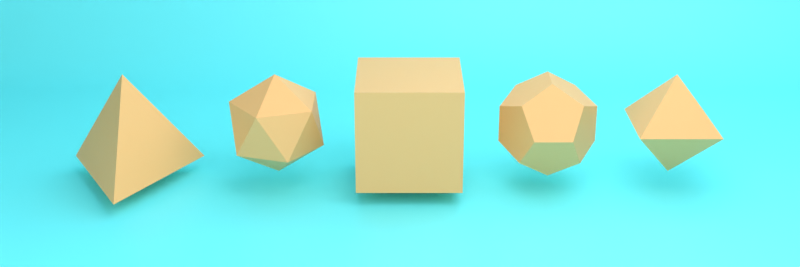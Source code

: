 # Source: AssetCreation.blend  (saved by Blender 3.0.42; exported with 4.5.12 LTS)
import bpy
from mathutils import Matrix  # noqa: F401  (used for matrix-valued properties, if any)

bpy.ops.wm.read_factory_settings(use_empty=True)
scene = bpy.context.scene
scene.name = 'Scene'

# ---- collections
col_solids = bpy.data.collections.new('Solids'); scene.collection.children.link(col_solids)
col_set = bpy.data.collections.new('Set'); scene.collection.children.link(col_set)

# ---- materials (node trees are filled in below, after node groups)
mat_material_002 = bpy.data.materials.new('Material.002')
mat_material_002.use_transparent_shadow = False
mat_material_001 = bpy.data.materials.new('Material.001')
mat_material_001.use_transparent_shadow = False

# ---- material node trees
mat_material_002.use_nodes = True; mat_material_002.node_tree.nodes.clear()
_N = mat_material_002.node_tree.nodes; _L = mat_material_002.node_tree.links
n0 = _N.new('ShaderNodeBsdfPrincipled'); n0.name = 'Principled BSDF'; n0.location = (10, 300)
n0.distribution = 'GGX'
n0.subsurface_method = 'RANDOM_WALK_SKIN'
n0.inputs[0].default_value = (1.0, 0.4945, 0.2, 1.0)
n0.inputs[3].default_value = 1.45
n0.inputs[27].default_value = (0.0, 0.0, 0.0, 1.0)
n0.inputs[28].default_value = 1.0
n1 = _N.new('ShaderNodeOutputMaterial'); n1.name = 'Material Output'; n1.location = (300, 300)
_L.new(n0.outputs[0], n1.inputs[0])
n1.is_active_output = True
mat_material_001.use_nodes = True; mat_material_001.node_tree.nodes.clear()
_N = mat_material_001.node_tree.nodes; _L = mat_material_001.node_tree.links
n0 = _N.new('ShaderNodeBsdfPrincipled'); n0.name = 'Principled BSDF'; n0.location = (10, 300)
n0.distribution = 'GGX'
n0.subsurface_method = 'RANDOM_WALK_SKIN'
n0.inputs[0].default_value = (0.1802, 0.8881, 1.0, 1.0)
n0.inputs[3].default_value = 1.45
n0.inputs[27].default_value = (0.0, 0.0, 0.0, 1.0)
n0.inputs[28].default_value = 1.0
n1 = _N.new('ShaderNodeOutputMaterial'); n1.name = 'Material Output'; n1.location = (300, 300)
_L.new(n0.outputs[0], n1.inputs[0])
n1.is_active_output = True

# ---- world
world_world = bpy.data.worlds.new('World'); scene.world = world_world
world_world.use_nodes = True; world_world.node_tree.nodes.clear()
_N = world_world.node_tree.nodes; _L = world_world.node_tree.links
n0 = _N.new('ShaderNodeOutputWorld'); n0.name = 'World Output'; n0.location = (300, 300)
n1 = _N.new('ShaderNodeBackground'); n1.name = 'Background'; n1.location = (10, 300)
n1.inputs[0].default_value = (0.01178, 0.05087, 0.03994, 1.0)
n1.inputs[1].default_value = 3.98
_L.new(n1.outputs[0], n0.inputs[0])
n0.is_active_output = True
world_world.color = (0.05088, 0.05088, 0.05088)
world_world.use_sun_shadow = False
world_world.sun_shadow_jitter_overblur = 0.0

# ---- cameras
cam_camera = bpy.data.cameras.new('Camera')
cam_camera.passepartout_alpha = 1.0

# ---- lights
light_point = bpy.data.lights.new('Point', 'POINT')
light_point.transmission_factor = 0.0
light_point.energy = 852.0
light_point.shadow_soft_size = 3.88
light_point.use_absolute_resolution = True
light_point_001 = bpy.data.lights.new('Point.001', 'POINT')
light_point_001.transmission_factor = 0.0
light_point_001.energy = 631.9
light_point_001.shadow_soft_size = 3.88
light_point_001.use_absolute_resolution = True
light_point_002 = bpy.data.lights.new('Point.002', 'POINT')
light_point_002.transmission_factor = 0.0
light_point_002.energy = 852.0
light_point_002.shadow_soft_size = 3.88
light_point_002.use_absolute_resolution = True

# ---- meshes
me_cube = bpy.data.meshes.new('Cube')
me_cube.from_pydata([(-1.0, -1.0, -1.0), (-1.0, -1.0, 1.0), (-1.0, 1.0, -1.0), (-1.0, 1.0, 1.0), (1.0, -1.0, -1.0), (1.0, -1.0, 1.0), (1.0, 1.0, -1.0), (1.0, 1.0, 1.0)], [], [(0, 1, 3, 2), (2, 3, 7, 6), (6, 7, 5, 4), (4, 5, 1, 0), (2, 6, 4, 0), (7, 3, 1, 5)])
_uv = me_cube.uv_layers.new(name='UVMap')
_uv.uv.foreach_set('vector', [0.375, 0.0, 0.625, 0.0, 0.625, 0.25, 0.375, 0.25, 0.375, 0.25, 0.625, 0.25, 0.625, 0.5, 0.375, 0.5, 0.375, 0.5, 0.625, 0.5, 0.625, 0.75, 0.375, 0.75, 0.375, 0.75, 0.625, 0.75, 0.625, 1.0, 0.375, 1.0, 0.125, 0.5, 0.375, 0.5, 0.375, 0.75, 0.125, 0.75, 0.625, 0.5, 0.875, 0.5, 0.875, 0.75, 0.625, 0.75])
me_cube.materials.append(mat_material_002)
me_cube.use_remesh_fix_poles = True
me_cube.use_remesh_preserve_attributes = False
me_cube.update()
me_cone_001 = bpy.data.meshes.new('Cone.001')
me_cone_001.from_pydata([(0.0, 1.5, -1.0), (1.299, -0.75, -1.0), (-1.299, -0.75, -1.0), (0.0, 0.0, 1.0)], [], [(0, 3, 1), (0, 1, 2), (1, 3, 2), (2, 3, 0)])
_uv = me_cone_001.uv_layers.new(name='UVMap')
_uv.uv.foreach_set('vector', [0.25, 0.49, 0.25, 0.25, 0.4578, 0.13, 0.75, 0.49, 0.9578, 0.13, 0.5422, 0.13, 0.4578, 0.13, 0.25, 0.25, 0.04215, 0.13, 0.04215, 0.13, 0.25, 0.25, 0.25, 0.49])
me_cone_001.materials.append(mat_material_002)
me_cone_001.use_remesh_fix_poles = True
me_cone_001.use_remesh_preserve_attributes = False
me_cone_001.update()
me_icosphere_001 = bpy.data.meshes.new('Icosphere.001')
me_icosphere_001.from_pydata([(0.0, 0.0, -1.0), (0.7236, -0.5257, -0.4472), (-0.2764, -0.8506, -0.4472), (-0.8944, 0.0, -0.4472), (-0.2764, 0.8506, -0.4472), (0.7236, 0.5257, -0.4472), (0.2764, -0.8506, 0.4472), (-0.7236, -0.5257, 0.4472), (-0.7236, 0.5257, 0.4472), (0.2764, 0.8506, 0.4472), (0.8944, 0.0, 0.4472), (0.0, 0.0, 1.0)], [], [(0, 1, 2), (1, 0, 5), (0, 2, 3), (0, 3, 4), (0, 4, 5), (1, 5, 10), (2, 1, 6), (3, 2, 7), (4, 3, 8), (5, 4, 9), (1, 10, 6), (2, 6, 7), (3, 7, 8), (4, 8, 9), (5, 9, 10), (6, 10, 11), (7, 6, 11), (8, 7, 11), (9, 8, 11), (10, 9, 11)])
_uv = me_icosphere_001.uv_layers.new(name='UVMap')
_uv.uv.foreach_set('vector', [0.1818, 0.0, 0.2727, 0.1575, 0.09091, 0.1575, 0.2727, 0.1575, 0.3636, 0.0, 0.4545, 0.1575, 0.9091, 0.0, 1.0, 0.1575, 0.8182, 0.1575, 0.7273, 0.0, 0.8182, 0.1575, 0.6364, 0.1575, 0.5455, 0.0, 0.6364, 0.1575, 0.4545, 0.1575, 0.2727, 0.1575, 0.4545, 0.1575, 0.3636, 0.3149, 0.09091, 0.1575, 0.2727, 0.1575, 0.1818, 0.3149, 0.8182, 0.1575, 1.0, 0.1575, 0.9091, 0.3149, 0.6364, 0.1575, 0.8182, 0.1575, 0.7273, 0.3149, 0.4545, 0.1575, 0.6364, 0.1575, 0.5455, 0.3149, 0.2727, 0.1575, 0.3636, 0.3149, 0.1818, 0.3149, 0.09091, 0.1575, 0.1818, 0.3149, 0.0, 0.3149, 0.8182, 0.1575, 0.9091, 0.3149, 0.7273, 0.3149, 0.6364, 0.1575, 0.7273, 0.3149, 0.5455, 0.3149, 0.4545, 0.1575, 0.5455, 0.3149, 0.3636, 0.3149, 0.1818, 0.3149, 0.3636, 0.3149, 0.2727, 0.4724, 0.0, 0.3149, 0.1818, 0.3149, 0.09091, 0.4724, 0.7273, 0.3149, 0.9091, 0.3149, 0.8182, 0.4724, 0.5455, 0.3149, 0.7273, 0.3149, 0.6364, 0.4724, 0.3636, 0.3149, 0.5455, 0.3149, 0.4545, 0.4724])
me_icosphere_001.materials.append(mat_material_002)
me_icosphere_001.use_remesh_fix_poles = True
me_icosphere_001.use_remesh_preserve_attributes = False
me_icosphere_001.update()
me_cube_001 = bpy.data.meshes.new('Cube.001')
me_cube_001.from_pydata([(0.0, 0.0, -1.0), (0.0, 0.0, 1.0), (-0.7772, -0.7772, 0.0), (-0.7772, 0.7772, 0.0), (0.7772, 0.7772, 0.0), (0.7772, -0.7772, 0.0)], [], [(2, 1, 3), (3, 1, 4), (4, 1, 5), (5, 1, 2), (0, 5, 2), (0, 4, 5), (0, 3, 4), (0, 2, 3)])
_uv = me_cube_001.uv_layers.new(name='UVMap')
_uv.uv.foreach_set('vector', [0.5, 0.0, 0.625, 0.25, 0.5, 0.25, 0.5, 0.25, 0.625, 0.5, 0.5, 0.5, 0.5, 0.5, 0.625, 0.75, 0.5, 0.75, 0.5, 0.75, 0.625, 1.0, 0.5, 1.0, 0.375, 0.75, 0.5, 0.75, 0.5, 1.0, 0.375, 0.5, 0.5, 0.5, 0.5, 0.75, 0.375, 0.25, 0.5, 0.25, 0.5, 0.5, 0.375, 0.0, 0.5, 0.0, 0.5, 0.25])
me_cube_001.materials.append(mat_material_002)
me_cube_001.use_remesh_fix_poles = True
me_cube_001.use_remesh_preserve_attributes = False
me_cube_001.update()
me_solid = bpy.data.meshes.new('Solid')
me_solid.from_pydata([(0.5774, 0.5774, 0.5774), (0.5774, 0.5774, -0.5774), (0.5774, -0.5774, 0.5774), (0.5774, -0.5774, -0.5774), (-0.5774, 0.5774, 0.5774), (-0.5774, 0.5774, -0.5774), (-0.5774, -0.5774, 0.5774), (-0.5774, -0.5774, -0.5774), (0.3568, 0.9342, 0.0), (-0.3568, 0.9342, 0.0), (0.3568, -0.9342, 0.0), (-0.3568, -0.9342, 0.0), (0.9342, 0.0, 0.3568), (0.9342, 0.0, -0.3568), (-0.9342, 0.0, 0.3568), (-0.9342, 0.0, -0.3568), (0.0, 0.3568, 0.9342), (0.0, -0.3568, 0.9342), (0.0, 0.3568, -0.9342), (0.0, -0.3568, -0.9342)], [], [(0, 8, 4, 16), (8, 9, 4), (0, 12, 1, 8), (12, 13, 1), (0, 16, 2, 12), (16, 17, 2), (8, 1, 5, 9), (1, 18, 5), (12, 2, 3, 13), (2, 10, 3), (16, 4, 6, 17), (4, 14, 6), (9, 5, 14, 4), (5, 15, 14), (6, 11, 2, 17), (11, 10, 2), (3, 19, 1, 13), (19, 18, 1), (7, 15, 18, 19), (15, 5, 18), (7, 11, 14, 15), (11, 6, 14), (7, 19, 10, 11), (19, 3, 10)])
me_solid.materials.append(mat_material_002)
me_solid.use_remesh_fix_poles = True
me_solid.use_remesh_preserve_attributes = False
me_solid.update()
me_plane = bpy.data.meshes.new('Plane')
me_plane.from_pydata([(-7.084, 34.37, 0.0), (7.084, 34.37, 0.0), (-7.084, -1.0, 31.24), (7.084, -1.0, 31.24), (-7.084, -1.0, 1.196), (-7.084, 0.1963, 0.0), (-7.084, -0.9898, 1.04), (-7.084, -0.9592, 0.8867), (-7.084, -0.9089, 0.7385), (-7.084, -0.8397, 0.5981), (-7.084, -0.7528, 0.468), (-7.084, -0.6496, 0.3504), (-7.084, -0.532, 0.2472), (-7.084, -0.4019, 0.1603), (-7.084, -0.2615, 0.09106), (-7.084, -0.1133, 0.04076), (-7.084, 0.04013, 0.01023), (7.084, 0.1963, 0.0), (7.084, -1.0, 1.196), (7.084, 0.04013, 0.01023), (7.084, -0.1133, 0.04076), (7.084, -0.2615, 0.09106), (7.084, -0.4019, 0.1603), (7.084, -0.532, 0.2472), (7.084, -0.6496, 0.3504), (7.084, -0.7528, 0.468), (7.084, -0.8397, 0.5981), (7.084, -0.9089, 0.7385), (7.084, -0.9592, 0.8867), (7.084, -0.9898, 1.04)], [], [(18, 4, 2, 3), (4, 18, 29, 6), (6, 29, 28, 7), (7, 28, 27, 8), (8, 27, 26, 9), (9, 26, 25, 10), (10, 25, 24, 11), (11, 24, 23, 12), (12, 23, 22, 13), (13, 22, 21, 14), (14, 21, 20, 15), (15, 20, 19, 16), (16, 19, 17, 5), (5, 17, 1, 0)])
me_plane.polygons.foreach_set('use_smooth', [True] * 14)
_uv = me_plane.uv_layers.new(name='UVMap')
_uv.uv.foreach_set('vector', [1.0, 0.0, 0.0, 0.0, 0.0, 0.0, 1.0, 0.0, 0.0, 0.0, 1.0, 0.0, 1.0, 0.0, 0.0, 0.0, 0.0, 0.0, 1.0, 0.0, 1.0, 0.0, 0.0, 0.0, 0.0, 0.0, 1.0, 0.0, 1.0, 0.0, 0.0, 0.0, 0.0, 0.0, 1.0, 0.0, 1.0, 0.0, 0.0, 0.0, 0.0, 0.0, 1.0, 0.0, 1.0, 0.0, 0.0, 0.0, 0.0, 0.0, 1.0, 0.0, 1.0, 0.0, 0.0, 0.0, 0.0, 0.0, 1.0, 0.0, 1.0, 0.234, 0.0, 0.234, 0.0, 0.234, 1.0, 0.234, 1.0, 0.2991, 0.0, 0.2991, 0.0, 0.2991, 1.0, 0.2991, 1.0, 0.3692, 0.0, 0.3692, 0.0, 0.3692, 1.0, 0.3692, 1.0, 0.4433, 0.0, 0.4433, 0.0, 0.4433, 1.0, 0.4433, 1.0, 0.5201, 0.0, 0.5201, 0.0, 0.5201, 1.0, 0.5201, 1.0, 0.5981, 0.0, 0.5981, 0.0, 0.5981, 1.0, 0.5981, 1.0, 1.0, 0.0, 1.0])
me_plane.materials.append(mat_material_001)
me_plane.use_remesh_fix_poles = True
me_plane.use_remesh_preserve_attributes = False
me_plane.update()

# ---- objects
ob_cube = bpy.data.objects.new('Cube', me_cube)
ob_cone = bpy.data.objects.new('Cone', me_cone_001)
ob_icosphere = bpy.data.objects.new('Icosphere', me_icosphere_001)
ob_doublepyramid = bpy.data.objects.new('doublePyramid', me_cube_001)
ob_solid = bpy.data.objects.new('Solid', me_solid)
ob_plane = bpy.data.objects.new('Plane', me_plane)
ob_camera = bpy.data.objects.new('Camera', cam_camera)
ob_point = bpy.data.objects.new('Point', light_point)
ob_point_001 = bpy.data.objects.new('Point.001', light_point_001)
ob_point_002 = bpy.data.objects.new('Point.002', light_point_002)

# ---- transforms, parenting, visibility, modifiers, constraints
ob_cube.location = (-0.05768, 2.06, 0.4485)
ob_cube.scale = (0.3504, 0.3504, 0.3504)
ob_cone.location = (1.841, 2.06, 0.4485)
ob_cone.scale = (0.3504, 0.3504, 0.3504)
ob_icosphere.location = (0.8328, 2.06, 0.4485)
ob_icosphere.scale = (0.3504, 0.3504, 0.3504)
ob_doublepyramid.location = (-1.831, 2.06, 0.4485)
ob_doublepyramid.scale = (0.3504, 0.3504, 0.3504)
ob_solid.location = (-0.9905, 2.06, 0.4485)
ob_solid.scale = (0.3504, 0.3504, 0.3504)
ob_plane.location = (0.0, 0.0, 0.0)
ob_camera.location = (2.73e-06, 9.003, 3.236)
ob_camera.rotation_euler = (1.18, 1.835e-07, 3.142)
ob_point.location = (-1.856, 5.806, 3.691)
ob_point_001.location = (3.711, 5.806, 1.192)
ob_point_002.location = (-1.856, 1.682, 4.864)

# ---- collection membership
col_solids.objects.link(ob_cube)
col_solids.objects.link(ob_cone)
col_solids.objects.link(ob_icosphere)
col_solids.objects.link(ob_doublepyramid)
col_solids.objects.link(ob_solid)
col_set.objects.link(ob_plane)
col_set.objects.link(ob_camera)
col_set.objects.link(ob_point)
col_set.objects.link(ob_point_001)
col_set.objects.link(ob_point_002)

# ---- scene / render settings (as saved in the file)
scene.camera = ob_camera
scene.frame_start = 1; scene.frame_end = 6; scene.frame_set(12)
scene.render.engine = 'BLENDER_EEVEE_NEXT'
scene.render.resolution_x = 3072
scene.render.resolution_y = 1024
scene.cycles.use_denoising = False
scene.cycles.sampling_pattern = 'TABULATED_SOBOL'
scene.cycles.use_light_tree = False
scene.eevee.gi_diffuse_bounces = 7
scene.eevee.use_gtao = True
scene.eevee.gtao_quality = 1.0
scene.eevee.gtao_distance = 2.384
scene.eevee.fast_gi_quality = 1.0
scene.view_settings.view_transform = 'Standard'
bpy.context.view_layer.update()
